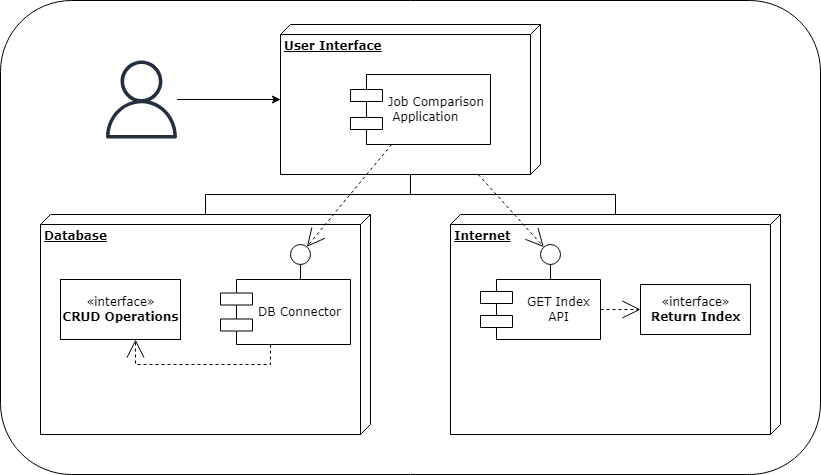

The diagram above was exported from draw.io. Its source (the exported page's mxGraphModel, read from the mxfile embedded in the PNG):
<mxGraphModel dx="1050" dy="1372" grid="1" gridSize="10" guides="1" tooltips="1" connect="1" arrows="1" fold="1" page="1" pageScale="1" pageWidth="1100" pageHeight="850" background="none" math="0" shadow="0">
  <root>
    <mxCell id="0" />
    <mxCell id="1" parent="0" />
    <mxCell id="Lkb_ESUaVVIyqoqx3L04-5" value="" style="rounded=1;whiteSpace=wrap;html=1;" vertex="1" parent="1">
      <mxGeometry x="80" y="-144" width="820" height="474" as="geometry" />
    </mxCell>
    <mxCell id="39150e848f15840c-1" value="&lt;b&gt;Database&lt;/b&gt;" style="verticalAlign=top;align=left;spacingTop=8;spacingLeft=2;spacingRight=12;shape=cube;size=10;direction=south;fontStyle=4;html=1;rounded=0;shadow=0;comic=0;labelBackgroundColor=none;strokeWidth=1;fontFamily=Verdana;fontSize=12" parent="1" vertex="1">
      <mxGeometry x="120" y="70" width="330" height="220" as="geometry" />
    </mxCell>
    <mxCell id="39150e848f15840c-2" value="&lt;b&gt;Internet&lt;/b&gt;" style="verticalAlign=top;align=left;spacingTop=8;spacingLeft=2;spacingRight=12;shape=cube;size=10;direction=south;fontStyle=4;html=1;rounded=0;shadow=0;comic=0;labelBackgroundColor=none;strokeWidth=1;fontFamily=Verdana;fontSize=12" parent="1" vertex="1">
      <mxGeometry x="530" y="70" width="330" height="220" as="geometry" />
    </mxCell>
    <mxCell id="39150e848f15840c-3" value="&lt;b&gt;User Interface&lt;/b&gt;" style="verticalAlign=top;align=left;spacingTop=8;spacingLeft=2;spacingRight=12;shape=cube;size=10;direction=south;fontStyle=4;html=1;rounded=0;shadow=0;comic=0;labelBackgroundColor=none;strokeWidth=1;fontFamily=Verdana;fontSize=12" parent="1" vertex="1">
      <mxGeometry x="360" y="-120" width="260" height="150" as="geometry" />
    </mxCell>
    <mxCell id="39150e848f15840c-4" value="«interface»&lt;br&gt;&lt;b&gt;CRUD Operations&lt;/b&gt;" style="html=1;rounded=0;shadow=0;comic=0;labelBackgroundColor=none;strokeWidth=1;fontFamily=Verdana;fontSize=12;align=center;" parent="1" vertex="1">
      <mxGeometry x="140" y="135" width="120" height="60" as="geometry" />
    </mxCell>
    <mxCell id="39150e848f15840c-5" value="DB Connector" style="shape=component;align=left;spacingLeft=36;rounded=0;shadow=0;comic=0;labelBackgroundColor=none;strokeWidth=1;fontFamily=Verdana;fontSize=12;html=1;" parent="1" vertex="1">
      <mxGeometry x="300" y="135" width="130" height="65" as="geometry" />
    </mxCell>
    <mxCell id="39150e848f15840c-6" value="" style="ellipse;whiteSpace=wrap;html=1;rounded=0;shadow=0;comic=0;labelBackgroundColor=none;strokeWidth=1;fontFamily=Verdana;fontSize=12;align=center;" parent="1" vertex="1">
      <mxGeometry x="370" y="100" width="20" height="20" as="geometry" />
    </mxCell>
    <mxCell id="39150e848f15840c-7" value="GET Index&lt;br&gt;API" style="shape=component;align=center;spacingLeft=36;rounded=0;shadow=0;comic=0;labelBackgroundColor=none;strokeWidth=1;fontFamily=Verdana;fontSize=12;html=1;" parent="1" vertex="1">
      <mxGeometry x="560" y="135" width="120" height="60" as="geometry" />
    </mxCell>
    <mxCell id="39150e848f15840c-8" value="«interface»&lt;br&gt;&lt;b&gt;Return Index&lt;/b&gt;" style="html=1;rounded=0;shadow=0;comic=0;labelBackgroundColor=none;strokeWidth=1;fontFamily=Verdana;fontSize=12;align=center;" parent="1" vertex="1">
      <mxGeometry x="720" y="140" width="110" height="50" as="geometry" />
    </mxCell>
    <mxCell id="39150e848f15840c-9" value="" style="ellipse;whiteSpace=wrap;html=1;rounded=0;shadow=0;comic=0;labelBackgroundColor=none;strokeWidth=1;fontFamily=Verdana;fontSize=12;align=center;" parent="1" vertex="1">
      <mxGeometry x="620" y="100" width="20" height="20" as="geometry" />
    </mxCell>
    <mxCell id="39150e848f15840c-10" value="Job Comparison&lt;br&gt;&amp;nbsp;Application" style="shape=component;align=left;spacingLeft=36;rounded=0;shadow=0;comic=0;labelBackgroundColor=none;strokeWidth=1;fontFamily=Verdana;fontSize=12;html=1;" parent="1" vertex="1">
      <mxGeometry x="430" y="-70" width="140" height="70" as="geometry" />
    </mxCell>
    <mxCell id="39150e848f15840c-11" style="edgeStyle=none;rounded=0;html=1;dashed=1;labelBackgroundColor=none;startArrow=none;startFill=0;startSize=8;endArrow=open;endFill=0;endSize=16;fontFamily=Verdana;fontSize=12;" parent="1" source="39150e848f15840c-10" target="39150e848f15840c-6" edge="1">
      <mxGeometry relative="1" as="geometry" />
    </mxCell>
    <mxCell id="39150e848f15840c-12" style="edgeStyle=none;rounded=0;html=1;dashed=1;labelBackgroundColor=none;startArrow=none;startFill=0;startSize=8;endArrow=open;endFill=0;endSize=16;fontFamily=Verdana;fontSize=12;" parent="1" source="39150e848f15840c-3" target="39150e848f15840c-9" edge="1">
      <mxGeometry relative="1" as="geometry" />
    </mxCell>
    <mxCell id="39150e848f15840c-13" style="edgeStyle=elbowEdgeStyle;rounded=0;html=1;labelBackgroundColor=none;startArrow=none;startFill=0;startSize=8;endArrow=none;endFill=0;endSize=16;fontFamily=Verdana;fontSize=12;" parent="1" source="39150e848f15840c-9" target="39150e848f15840c-7" edge="1">
      <mxGeometry relative="1" as="geometry" />
    </mxCell>
    <mxCell id="39150e848f15840c-14" style="edgeStyle=elbowEdgeStyle;rounded=0;html=1;labelBackgroundColor=none;startArrow=none;startFill=0;startSize=8;endArrow=none;endFill=0;endSize=16;fontFamily=Verdana;fontSize=12;" parent="1" source="39150e848f15840c-6" target="39150e848f15840c-5" edge="1">
      <mxGeometry relative="1" as="geometry" />
    </mxCell>
    <mxCell id="39150e848f15840c-15" style="edgeStyle=orthogonalEdgeStyle;rounded=0;html=1;labelBackgroundColor=none;startArrow=none;startFill=0;startSize=8;endArrow=open;endFill=0;endSize=16;fontFamily=Verdana;fontSize=12;dashed=1;" parent="1" source="39150e848f15840c-5" target="39150e848f15840c-4" edge="1">
      <mxGeometry relative="1" as="geometry">
        <Array as="points">
          <mxPoint x="350" y="220" />
          <mxPoint x="215" y="220" />
        </Array>
      </mxGeometry>
    </mxCell>
    <mxCell id="39150e848f15840c-16" style="edgeStyle=orthogonalEdgeStyle;rounded=0;html=1;dashed=1;labelBackgroundColor=none;startArrow=none;startFill=0;startSize=8;endArrow=open;endFill=0;endSize=16;fontFamily=Verdana;fontSize=12;" parent="1" source="39150e848f15840c-7" target="39150e848f15840c-8" edge="1">
      <mxGeometry relative="1" as="geometry" />
    </mxCell>
    <mxCell id="39150e848f15840c-17" style="edgeStyle=orthogonalEdgeStyle;rounded=0;html=1;labelBackgroundColor=none;startArrow=none;startFill=0;startSize=8;endArrow=none;endFill=0;endSize=16;fontFamily=Verdana;fontSize=12;" parent="1" source="39150e848f15840c-3" target="39150e848f15840c-2" edge="1">
      <mxGeometry relative="1" as="geometry">
        <Array as="points">
          <mxPoint x="490" y="50" />
          <mxPoint x="695" y="50" />
        </Array>
      </mxGeometry>
    </mxCell>
    <mxCell id="39150e848f15840c-18" style="edgeStyle=orthogonalEdgeStyle;rounded=0;html=1;labelBackgroundColor=none;startArrow=none;startFill=0;startSize=8;endArrow=none;endFill=0;endSize=16;fontFamily=Verdana;fontSize=12;" parent="1" source="39150e848f15840c-3" target="39150e848f15840c-1" edge="1">
      <mxGeometry relative="1" as="geometry">
        <Array as="points">
          <mxPoint x="490" y="50" />
          <mxPoint x="285" y="50" />
        </Array>
      </mxGeometry>
    </mxCell>
    <mxCell id="Lkb_ESUaVVIyqoqx3L04-4" style="edgeStyle=orthogonalEdgeStyle;rounded=0;orthogonalLoop=1;jettySize=auto;html=1;" edge="1" parent="1" source="Lkb_ESUaVVIyqoqx3L04-3" target="39150e848f15840c-3">
      <mxGeometry relative="1" as="geometry" />
    </mxCell>
    <mxCell id="Lkb_ESUaVVIyqoqx3L04-3" value="" style="sketch=0;outlineConnect=0;fontColor=#232F3E;gradientColor=none;fillColor=#232F3D;strokeColor=none;dashed=0;verticalLabelPosition=bottom;verticalAlign=top;align=center;html=1;fontSize=12;fontStyle=0;aspect=fixed;pointerEvents=1;shape=mxgraph.aws4.user;" vertex="1" parent="1">
      <mxGeometry x="182" y="-84" width="78" height="78" as="geometry" />
    </mxCell>
  </root>
</mxGraphModel>